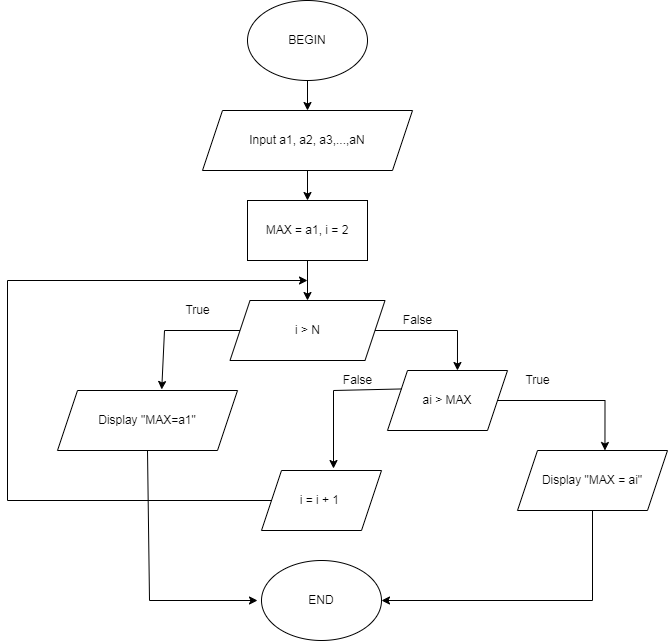

The diagram above was exported from draw.io. Its source (the exported page's mxGraphModel, read from the mxfile embedded in the PNG):
<mxGraphModel dx="868" dy="425" grid="1" gridSize="10" guides="1" tooltips="1" connect="1" arrows="1" fold="1" page="1" pageScale="1" pageWidth="827" pageHeight="1169" math="0" shadow="0">
  <root>
    <mxCell id="0" />
    <mxCell id="1" parent="0" />
    <mxCell id="zD0RfV0MYYTtDlcO-7Fa-7" style="edgeStyle=orthogonalEdgeStyle;rounded=0;orthogonalLoop=1;jettySize=auto;html=1;exitX=0.5;exitY=1;exitDx=0;exitDy=0;entryX=0.5;entryY=0;entryDx=0;entryDy=0;" edge="1" parent="1" source="zD0RfV0MYYTtDlcO-7Fa-1" target="zD0RfV0MYYTtDlcO-7Fa-2">
      <mxGeometry relative="1" as="geometry" />
    </mxCell>
    <mxCell id="zD0RfV0MYYTtDlcO-7Fa-1" value="BEGIN" style="ellipse;whiteSpace=wrap;html=1;" vertex="1" parent="1">
      <mxGeometry x="340" y="70" width="120" height="80" as="geometry" />
    </mxCell>
    <mxCell id="zD0RfV0MYYTtDlcO-7Fa-2" value="Input a1, a2, a3,...,aN" style="shape=parallelogram;perimeter=parallelogramPerimeter;whiteSpace=wrap;html=1;fixedSize=1;" vertex="1" parent="1">
      <mxGeometry x="295" y="180" width="210" height="60" as="geometry" />
    </mxCell>
    <mxCell id="zD0RfV0MYYTtDlcO-7Fa-3" value="MAX = a1, i = 2" style="rounded=0;whiteSpace=wrap;html=1;" vertex="1" parent="1">
      <mxGeometry x="340" y="270" width="120" height="60" as="geometry" />
    </mxCell>
    <mxCell id="zD0RfV0MYYTtDlcO-7Fa-4" value="i &amp;gt; N" style="shape=parallelogram;perimeter=parallelogramPerimeter;whiteSpace=wrap;html=1;fixedSize=1;" vertex="1" parent="1">
      <mxGeometry x="322.5" y="370" width="155" height="60" as="geometry" />
    </mxCell>
    <mxCell id="zD0RfV0MYYTtDlcO-7Fa-5" value="END" style="ellipse;whiteSpace=wrap;html=1;" vertex="1" parent="1">
      <mxGeometry x="354" y="630" width="120" height="80" as="geometry" />
    </mxCell>
    <mxCell id="zD0RfV0MYYTtDlcO-7Fa-15" value="Display &quot;MAX=a1&quot;" style="shape=parallelogram;perimeter=parallelogramPerimeter;whiteSpace=wrap;html=1;fixedSize=1;" vertex="1" parent="1">
      <mxGeometry x="150" y="460" width="180" height="60" as="geometry" />
    </mxCell>
    <mxCell id="zD0RfV0MYYTtDlcO-7Fa-29" style="edgeStyle=orthogonalEdgeStyle;rounded=0;orthogonalLoop=1;jettySize=auto;html=1;exitX=1;exitY=0.5;exitDx=0;exitDy=0;entryX=0.583;entryY=0;entryDx=0;entryDy=0;entryPerimeter=0;" edge="1" parent="1" source="zD0RfV0MYYTtDlcO-7Fa-17" target="zD0RfV0MYYTtDlcO-7Fa-19">
      <mxGeometry relative="1" as="geometry">
        <mxPoint x="680" y="470" as="targetPoint" />
      </mxGeometry>
    </mxCell>
    <mxCell id="zD0RfV0MYYTtDlcO-7Fa-17" value="ai &amp;gt; MAX" style="shape=parallelogram;perimeter=parallelogramPerimeter;whiteSpace=wrap;html=1;fixedSize=1;" vertex="1" parent="1">
      <mxGeometry x="480" y="440" width="120" height="60" as="geometry" />
    </mxCell>
    <mxCell id="zD0RfV0MYYTtDlcO-7Fa-19" value="Display &quot;MAX = ai&quot;" style="shape=parallelogram;perimeter=parallelogramPerimeter;whiteSpace=wrap;html=1;fixedSize=1;" vertex="1" parent="1">
      <mxGeometry x="610" y="520" width="150" height="60" as="geometry" />
    </mxCell>
    <mxCell id="zD0RfV0MYYTtDlcO-7Fa-22" value="" style="endArrow=classic;html=1;rounded=0;entryX=0.579;entryY=-0.017;entryDx=0;entryDy=0;entryPerimeter=0;exitX=0;exitY=0.5;exitDx=0;exitDy=0;" edge="1" parent="1" source="zD0RfV0MYYTtDlcO-7Fa-4" target="zD0RfV0MYYTtDlcO-7Fa-15">
      <mxGeometry width="50" height="50" relative="1" as="geometry">
        <mxPoint x="320" y="400" as="sourcePoint" />
        <mxPoint x="290" y="410" as="targetPoint" />
        <Array as="points">
          <mxPoint x="257" y="400" />
        </Array>
      </mxGeometry>
    </mxCell>
    <mxCell id="zD0RfV0MYYTtDlcO-7Fa-27" value="" style="endArrow=classic;html=1;rounded=0;entryX=0.6;entryY=-0.033;entryDx=0;entryDy=0;entryPerimeter=0;exitX=0;exitY=0.25;exitDx=0;exitDy=0;" edge="1" parent="1" source="zD0RfV0MYYTtDlcO-7Fa-17" target="zD0RfV0MYYTtDlcO-7Fa-18">
      <mxGeometry width="50" height="50" relative="1" as="geometry">
        <mxPoint x="470" y="460" as="sourcePoint" />
        <mxPoint x="450" y="450" as="targetPoint" />
        <Array as="points">
          <mxPoint x="426" y="460" />
        </Array>
      </mxGeometry>
    </mxCell>
    <mxCell id="zD0RfV0MYYTtDlcO-7Fa-31" value="" style="endArrow=classic;html=1;rounded=0;exitX=0.5;exitY=1;exitDx=0;exitDy=0;" edge="1" parent="1" source="zD0RfV0MYYTtDlcO-7Fa-15">
      <mxGeometry width="50" height="50" relative="1" as="geometry">
        <mxPoint x="240" y="670" as="sourcePoint" />
        <mxPoint x="350" y="670" as="targetPoint" />
        <Array as="points">
          <mxPoint x="242" y="670" />
        </Array>
      </mxGeometry>
    </mxCell>
    <mxCell id="zD0RfV0MYYTtDlcO-7Fa-33" value="" style="endArrow=classic;html=1;rounded=0;entryX=1;entryY=0.5;entryDx=0;entryDy=0;exitX=0.5;exitY=1;exitDx=0;exitDy=0;" edge="1" parent="1" source="zD0RfV0MYYTtDlcO-7Fa-19" target="zD0RfV0MYYTtDlcO-7Fa-5">
      <mxGeometry width="50" height="50" relative="1" as="geometry">
        <mxPoint x="630" y="680" as="sourcePoint" />
        <mxPoint x="680" y="630" as="targetPoint" />
        <Array as="points">
          <mxPoint x="685" y="670" />
        </Array>
      </mxGeometry>
    </mxCell>
    <mxCell id="zD0RfV0MYYTtDlcO-7Fa-36" value="False" style="text;html=1;align=center;verticalAlign=middle;resizable=0;points=[];autosize=1;strokeColor=none;fillColor=none;" vertex="1" parent="1">
      <mxGeometry x="430" y="440" width="40" height="20" as="geometry" />
    </mxCell>
    <mxCell id="zD0RfV0MYYTtDlcO-7Fa-39" value="" style="endArrow=classic;html=1;rounded=0;startArrow=none;" edge="1" parent="1" source="zD0RfV0MYYTtDlcO-7Fa-18">
      <mxGeometry width="50" height="50" relative="1" as="geometry">
        <mxPoint x="380" y="600" as="sourcePoint" />
        <mxPoint x="430" y="550" as="targetPoint" />
      </mxGeometry>
    </mxCell>
    <mxCell id="zD0RfV0MYYTtDlcO-7Fa-18" value="i = i + 1&amp;nbsp;" style="shape=parallelogram;perimeter=parallelogramPerimeter;whiteSpace=wrap;html=1;fixedSize=1;" vertex="1" parent="1">
      <mxGeometry x="354" y="540" width="120" height="60" as="geometry" />
    </mxCell>
    <mxCell id="zD0RfV0MYYTtDlcO-7Fa-40" value="" style="endArrow=none;html=1;rounded=0;" edge="1" parent="1" target="zD0RfV0MYYTtDlcO-7Fa-18">
      <mxGeometry width="50" height="50" relative="1" as="geometry">
        <mxPoint x="380" y="600" as="sourcePoint" />
        <mxPoint x="430" y="550" as="targetPoint" />
      </mxGeometry>
    </mxCell>
    <mxCell id="zD0RfV0MYYTtDlcO-7Fa-41" value="" style="endArrow=classic;html=1;rounded=0;exitX=0;exitY=0.5;exitDx=0;exitDy=0;" edge="1" parent="1" source="zD0RfV0MYYTtDlcO-7Fa-18">
      <mxGeometry width="50" height="50" relative="1" as="geometry">
        <mxPoint x="270" y="590" as="sourcePoint" />
        <mxPoint x="400" y="350" as="targetPoint" />
        <Array as="points">
          <mxPoint x="100" y="570" />
          <mxPoint x="100" y="350" />
        </Array>
      </mxGeometry>
    </mxCell>
    <mxCell id="zD0RfV0MYYTtDlcO-7Fa-42" value="" style="endArrow=classic;html=1;rounded=0;entryX=0.5;entryY=0;entryDx=0;entryDy=0;exitX=0.5;exitY=1;exitDx=0;exitDy=0;" edge="1" parent="1" source="zD0RfV0MYYTtDlcO-7Fa-3" target="zD0RfV0MYYTtDlcO-7Fa-4">
      <mxGeometry width="50" height="50" relative="1" as="geometry">
        <mxPoint x="390" y="380" as="sourcePoint" />
        <mxPoint x="440" y="330" as="targetPoint" />
      </mxGeometry>
    </mxCell>
    <mxCell id="zD0RfV0MYYTtDlcO-7Fa-43" value="" style="endArrow=classic;html=1;rounded=0;exitX=0.5;exitY=1;exitDx=0;exitDy=0;" edge="1" parent="1" source="zD0RfV0MYYTtDlcO-7Fa-2">
      <mxGeometry width="50" height="50" relative="1" as="geometry">
        <mxPoint x="380" y="290" as="sourcePoint" />
        <mxPoint x="400" y="270" as="targetPoint" />
      </mxGeometry>
    </mxCell>
    <mxCell id="zD0RfV0MYYTtDlcO-7Fa-44" value="" style="endArrow=classic;html=1;rounded=0;exitX=1;exitY=0.5;exitDx=0;exitDy=0;entryX=0.583;entryY=0;entryDx=0;entryDy=0;entryPerimeter=0;" edge="1" parent="1" source="zD0RfV0MYYTtDlcO-7Fa-4" target="zD0RfV0MYYTtDlcO-7Fa-17">
      <mxGeometry width="50" height="50" relative="1" as="geometry">
        <mxPoint x="510" y="430" as="sourcePoint" />
        <mxPoint x="560" y="380" as="targetPoint" />
        <Array as="points">
          <mxPoint x="550" y="400" />
        </Array>
      </mxGeometry>
    </mxCell>
    <mxCell id="zD0RfV0MYYTtDlcO-7Fa-45" value="True" style="text;html=1;align=center;verticalAlign=middle;resizable=0;points=[];autosize=1;strokeColor=none;fillColor=none;" vertex="1" parent="1">
      <mxGeometry x="270" y="370" width="40" height="20" as="geometry" />
    </mxCell>
    <mxCell id="zD0RfV0MYYTtDlcO-7Fa-46" value="False" style="text;html=1;align=center;verticalAlign=middle;resizable=0;points=[];autosize=1;strokeColor=none;fillColor=none;" vertex="1" parent="1">
      <mxGeometry x="490" y="380" width="40" height="20" as="geometry" />
    </mxCell>
    <mxCell id="zD0RfV0MYYTtDlcO-7Fa-47" value="True" style="text;html=1;align=center;verticalAlign=middle;resizable=0;points=[];autosize=1;strokeColor=none;fillColor=none;" vertex="1" parent="1">
      <mxGeometry x="610" y="440" width="40" height="20" as="geometry" />
    </mxCell>
  </root>
</mxGraphModel>